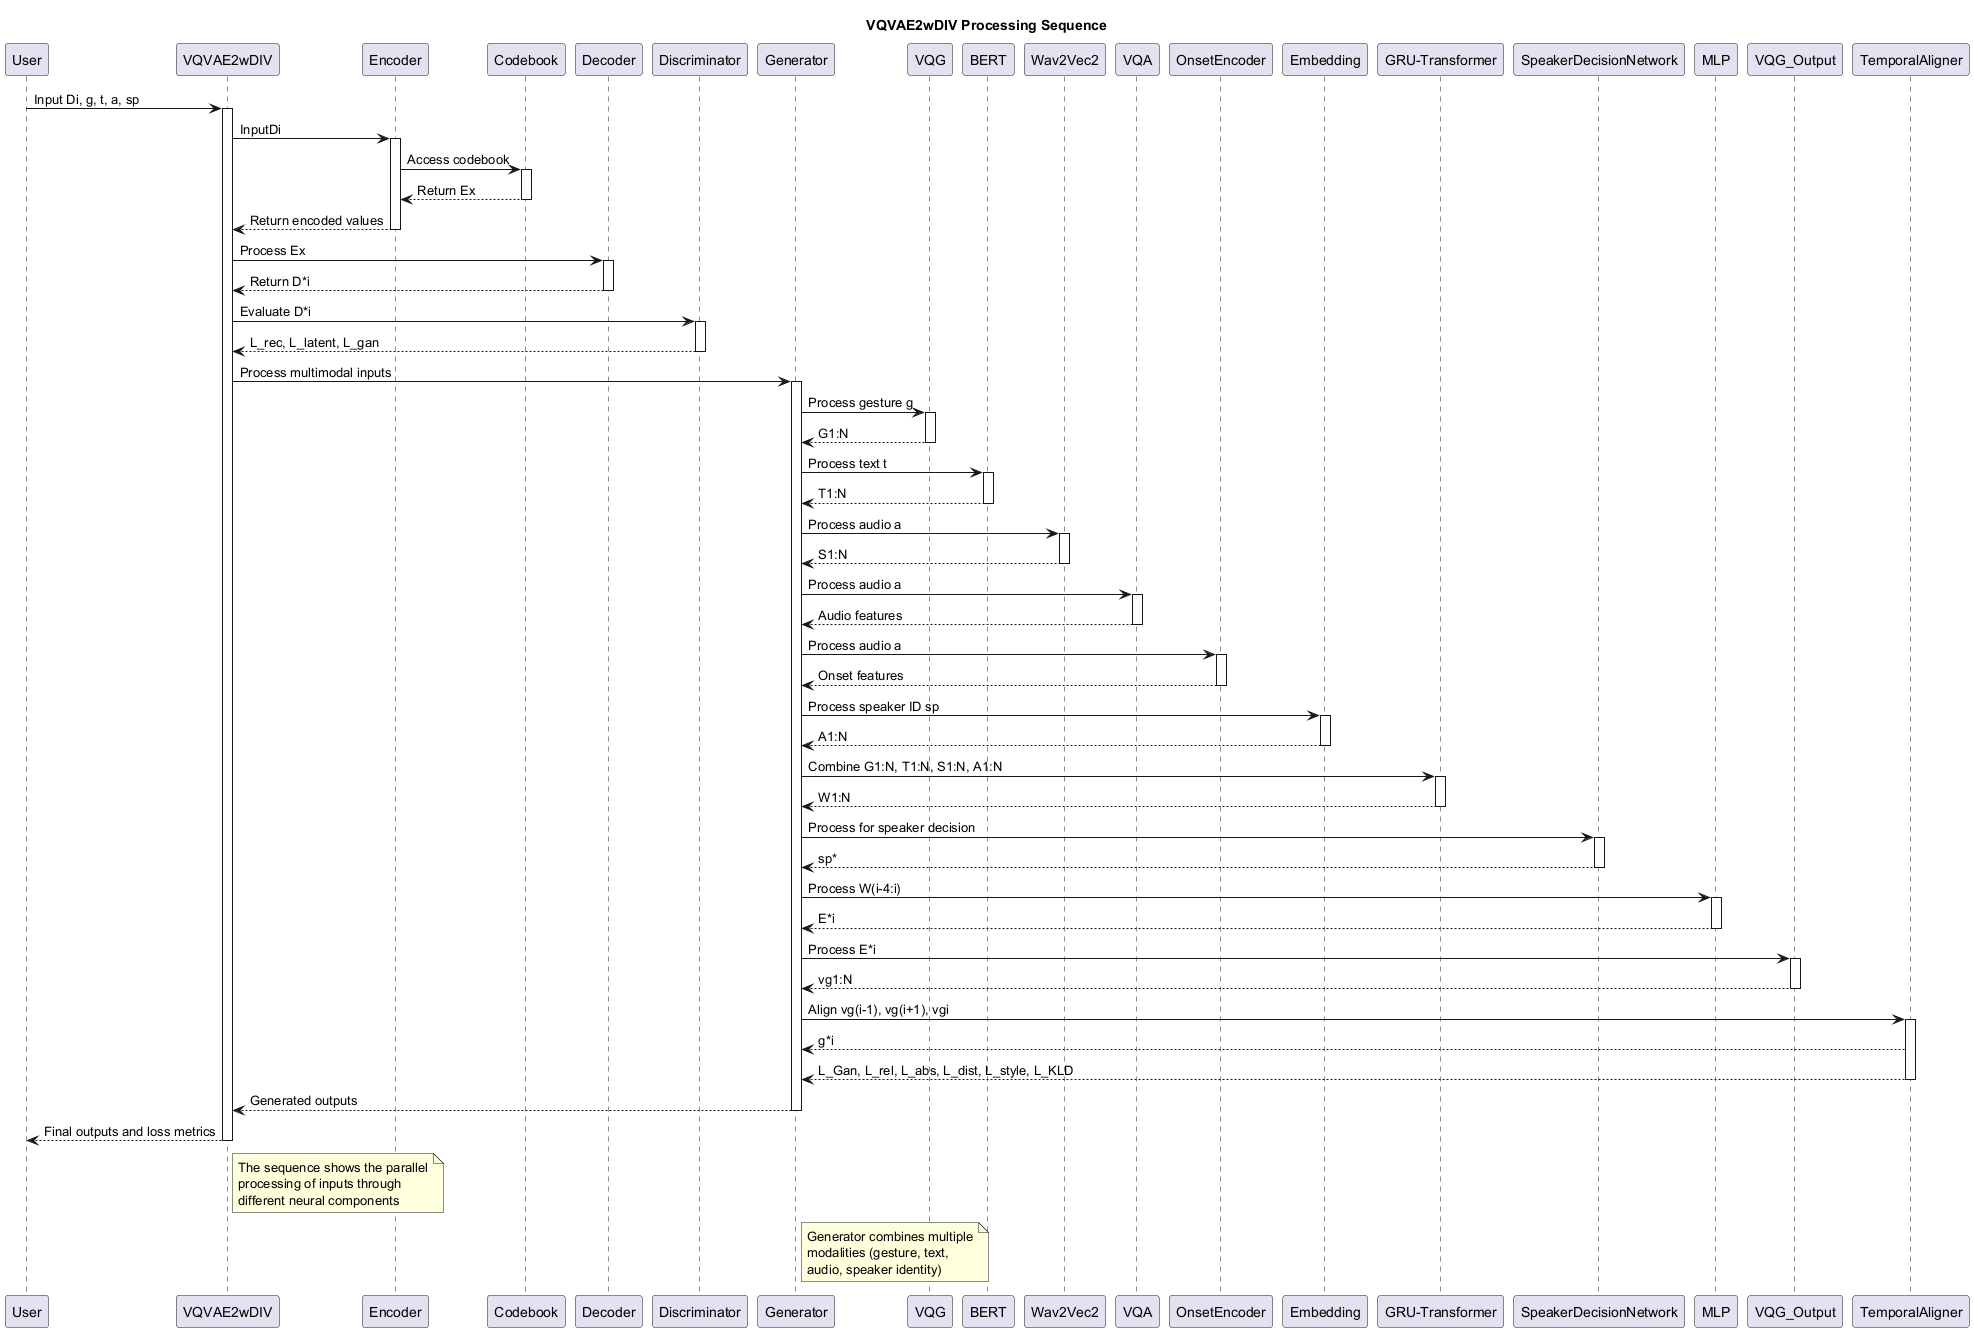

The diagram above was rendered by PlantUML. Its source (embedded in the PNG):
@startuml
title VQVAE2wDIV Processing Sequence

participant "User" as user
participant "VQVAE2wDIV" as system
participant "Encoder" as encoder
participant "Codebook" as codebook
participant "Decoder" as decoder
participant "Discriminator" as discriminator
participant "Generator" as generator
participant "VQG" as vqg
participant "BERT" as bert
participant "Wav2Vec2" as wav2vec2
participant "VQA" as vqa
participant "OnsetEncoder" as onsetEncoder
participant "Embedding" as embedding
participant "GRU-Transformer" as gru
participant "SpeakerDecisionNetwork" as sdn
participant "MLP" as mlp
participant "VQG_Output" as vqgOut
participant "TemporalAligner" as aligner

user -> system : Input Di, g, t, a, sp
activate system

system -> encoder : InputDi
activate encoder
encoder -> codebook : Access codebook
activate codebook
codebook --> encoder : Return Ex
deactivate codebook
encoder --> system : Return encoded values
deactivate encoder

system -> decoder : Process Ex
activate decoder
decoder --> system : Return D*i
deactivate decoder

system -> discriminator : Evaluate D*i
activate discriminator
discriminator --> system : L_rec, L_latent, L_gan
deactivate discriminator

system -> generator : Process multimodal inputs
activate generator

generator -> vqg : Process gesture g
activate vqg
vqg --> generator : G1:N
deactivate vqg

generator -> bert : Process text t
activate bert
bert --> generator : T1:N
deactivate bert

generator -> wav2vec2 : Process audio a
activate wav2vec2
wav2vec2 --> generator : S1:N
deactivate wav2vec2

generator -> vqa : Process audio a
activate vqa
vqa --> generator : Audio features
deactivate vqa

generator -> onsetEncoder : Process audio a
activate onsetEncoder
onsetEncoder --> generator : Onset features
deactivate onsetEncoder

generator -> embedding : Process speaker ID sp
activate embedding
embedding --> generator : A1:N
deactivate embedding

generator -> gru : Combine G1:N, T1:N, S1:N, A1:N
activate gru
gru --> generator : W1:N
deactivate gru

generator -> sdn : Process for speaker decision
activate sdn
sdn --> generator : sp*
deactivate sdn

generator -> mlp : Process W(i-4:i)
activate mlp
mlp --> generator : E*i
deactivate mlp

generator -> vqgOut : Process E*i
activate vqgOut
vqgOut --> generator : vg1:N
deactivate vqgOut

generator -> aligner : Align vg(i-1), vg(i+1), vgi
activate aligner
aligner --> generator : g*i
aligner --> generator : L_Gan, L_rel, L_abs, L_dist, L_style, L_KLD
deactivate aligner

generator --> system : Generated outputs
deactivate generator

system --> user : Final outputs and loss metrics
deactivate system

note right of system
  The sequence shows the parallel
  processing of inputs through 
  different neural components
endnote

note right of generator
  Generator combines multiple
  modalities (gesture, text,
  audio, speaker identity)
endnote
@enduml